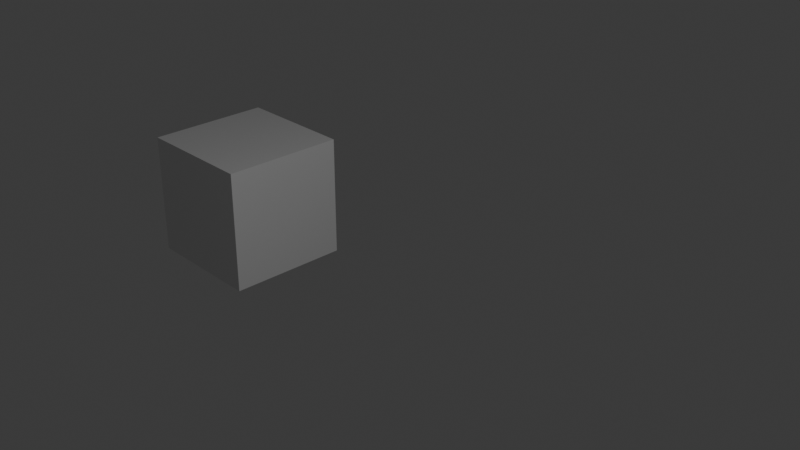 # Source: advanced_dopsheet.blend  (saved by Blender 5.0.119; exported with 4.5.12 LTS)
import bpy
from mathutils import Matrix  # noqa: F401  (used for matrix-valued properties, if any)

bpy.ops.wm.read_factory_settings(use_empty=True)
scene = bpy.context.scene
scene.name = 'Scene'

# ---- collections
col_collection = bpy.data.collections.new('Collection'); scene.collection.children.link(col_collection)

# ---- world
world_world = bpy.data.worlds.new('World'); scene.world = world_world
world_world.use_nodes = True; world_world.node_tree.nodes.clear()
_N = world_world.node_tree.nodes; _L = world_world.node_tree.links
n0 = _N.new('ShaderNodeOutputWorld'); n0.name = 'World Output'; n0.location = (200, 100)
n1 = _N.new('ShaderNodeBackground'); n1.name = 'Background'; n1.location = (-200, 100)
n1.inputs[0].default_value = (0.05088, 0.05088, 0.05088, 1.0)
_L.new(n1.outputs[0], n0.inputs[0])
n0.is_active_output = True
world_world.color = (0.05088, 0.05088, 0.05088)
world_world.sun_shadow_jitter_overblur = 0.0

# ---- cameras
cam_camera = bpy.data.cameras.new('Camera')
cam_camera.clip_end = 100.0
cam_camera.ortho_scale = 7.314

# ---- lights
light_light = bpy.data.lights.new('Light', 'POINT')
light_light.energy = 1000.0
light_light.shadow_soft_size = 0.1

# ---- meshes
me_cube_003 = bpy.data.meshes.new('Cube.003')
me_cube_003.from_pydata([(-1.0, -1.0, -1.0), (-1.0, -1.0, 1.0), (-1.0, 1.0, -1.0), (-1.0, 1.0, 1.0), (1.0, -1.0, -1.0), (1.0, -1.0, 1.0), (1.0, 1.0, -1.0), (1.0, 1.0, 1.0)], [], [(0, 1, 3, 2), (2, 3, 7, 6), (6, 7, 5, 4), (4, 5, 1, 0), (2, 6, 4, 0), (7, 3, 1, 5)])
_uv = me_cube_003.uv_layers.new(name='UVMap')
_uv.uv.foreach_set('vector', [0.375, 0.0, 0.625, 0.0, 0.625, 0.25, 0.375, 0.25, 0.375, 0.25, 0.625, 0.25, 0.625, 0.5, 0.375, 0.5, 0.375, 0.5, 0.625, 0.5, 0.625, 0.75, 0.375, 0.75, 0.375, 0.75, 0.625, 0.75, 0.625, 1.0, 0.375, 1.0, 0.125, 0.5, 0.375, 0.5, 0.375, 0.75, 0.125, 0.75, 0.625, 0.5, 0.875, 0.5, 0.875, 0.75, 0.625, 0.75])
me_cube_003.update()
me_cube_001 = bpy.data.meshes.new('Cube.001')
me_cube_001.from_pydata([(-1.0, -1.0, -1.0), (-1.0, -1.0, 1.0), (-1.0, 1.0, -1.0), (-1.0, 1.0, 1.0), (1.0, -1.0, -1.0), (1.0, -1.0, 1.0), (1.0, 1.0, -1.0), (1.0, 1.0, 1.0)], [], [(0, 1, 3, 2), (2, 3, 7, 6), (6, 7, 5, 4), (4, 5, 1, 0), (2, 6, 4, 0), (7, 3, 1, 5)])
_uv = me_cube_001.uv_layers.new(name='UVMap')
_uv.uv.foreach_set('vector', [0.375, 0.0, 0.625, 0.0, 0.625, 0.25, 0.375, 0.25, 0.375, 0.25, 0.625, 0.25, 0.625, 0.5, 0.375, 0.5, 0.375, 0.5, 0.625, 0.5, 0.625, 0.75, 0.375, 0.75, 0.375, 0.75, 0.625, 0.75, 0.625, 1.0, 0.375, 1.0, 0.125, 0.5, 0.375, 0.5, 0.375, 0.75, 0.125, 0.75, 0.625, 0.5, 0.875, 0.5, 0.875, 0.75, 0.625, 0.75])
me_cube_001.update()
me_cube_002 = bpy.data.meshes.new('Cube.002')
me_cube_002.from_pydata([(-1.0, -1.0, -1.0), (-1.0, -1.0, 1.0), (-1.0, 1.0, -1.0), (-1.0, 1.0, 1.0), (1.0, -1.0, -1.0), (1.0, -1.0, 1.0), (1.0, 1.0, -1.0), (1.0, 1.0, 1.0)], [], [(0, 1, 3, 2), (2, 3, 7, 6), (6, 7, 5, 4), (4, 5, 1, 0), (2, 6, 4, 0), (7, 3, 1, 5)])
_uv = me_cube_002.uv_layers.new(name='UVMap')
_uv.uv.foreach_set('vector', [0.375, 0.0, 0.625, 0.0, 0.625, 0.25, 0.375, 0.25, 0.375, 0.25, 0.625, 0.25, 0.625, 0.5, 0.375, 0.5, 0.375, 0.5, 0.625, 0.5, 0.625, 0.75, 0.375, 0.75, 0.375, 0.75, 0.625, 0.75, 0.625, 1.0, 0.375, 1.0, 0.125, 0.5, 0.375, 0.5, 0.375, 0.75, 0.125, 0.75, 0.625, 0.5, 0.875, 0.5, 0.875, 0.75, 0.625, 0.75])
me_cube_002.update()
me_cube_004 = bpy.data.meshes.new('Cube.004')
me_cube_004.from_pydata([(-1.0, -1.0, -1.0), (-1.0, -1.0, 1.0), (-1.0, 1.0, -1.0), (-1.0, 1.0, 1.0), (1.0, -1.0, -1.0), (1.0, -1.0, 1.0), (1.0, 1.0, -1.0), (1.0, 1.0, 1.0)], [], [(0, 1, 3, 2), (2, 3, 7, 6), (6, 7, 5, 4), (4, 5, 1, 0), (2, 6, 4, 0), (7, 3, 1, 5)])
_uv = me_cube_004.uv_layers.new(name='UVMap')
_uv.uv.foreach_set('vector', [0.375, 0.0, 0.625, 0.0, 0.625, 0.25, 0.375, 0.25, 0.375, 0.25, 0.625, 0.25, 0.625, 0.5, 0.375, 0.5, 0.375, 0.5, 0.625, 0.5, 0.625, 0.75, 0.375, 0.75, 0.375, 0.75, 0.625, 0.75, 0.625, 1.0, 0.375, 1.0, 0.125, 0.5, 0.375, 0.5, 0.375, 0.75, 0.125, 0.75, 0.625, 0.5, 0.875, 0.5, 0.875, 0.75, 0.625, 0.75])
me_cube_004.update()

# ---- objects
ob_light = bpy.data.objects.new('Light', light_light)
ob_camera = bpy.data.objects.new('Camera', cam_camera)
ob_cube_001 = bpy.data.objects.new('Cube.001', me_cube_003)
ob_cube_002 = bpy.data.objects.new('Cube.002', me_cube_001)
ob_cube_003 = bpy.data.objects.new('Cube.003', me_cube_002)
ob_cube_004 = bpy.data.objects.new('Cube.004', me_cube_004)

# ---- transforms, parenting, visibility, modifiers, constraints
ob_light.location = (4.076, 1.005, 5.904)
ob_light.rotation_euler = (0.6503, 0.05522, 1.866)
ob_light.lock_rotations_4d = False
ob_light.empty_display_type = 'ARROWS'
ob_light.color = (0.0, 0.0, 0.0, 0.0)
ob_light.lineart.crease_threshold = 0.0
ob_camera.location = (7.359, -6.926, 4.958)
ob_camera.rotation_euler = (1.109, 0.0, 0.8149)
ob_camera.lock_rotations_4d = False
ob_camera.empty_display_type = 'ARROWS'
ob_camera.color = (0.0, 0.0, 0.0, 0.0)
ob_camera.display_type = 'WIRE'
ob_camera.lineart.crease_threshold = 0.0
ob_cube_001.location = (-13.76, 0.5162, 0.1542)
ob_cube_002.location = (-6.356, 2.606, -2.717)
ob_cube_003.location = (25.07, -35.17, 4.359)
ob_cube_004.location = (40.04, -45.95, -7.988)

# ---- collection membership
col_collection.objects.link(ob_light)
col_collection.objects.link(ob_camera)
col_collection.objects.link(ob_cube_001)
col_collection.objects.link(ob_cube_002)
col_collection.objects.link(ob_cube_003)
col_collection.objects.link(ob_cube_004)

# ---- scene / render settings (as saved in the file)
scene.camera = ob_camera
scene.frame_start = 1; scene.frame_end = 250; scene.frame_set(81)
scene.render.engine = 'BLENDER_EEVEE_NEXT'
scene.render.bake_bias = 0.0
scene.render.bake_samples = 0
scene.cycles.sampling_pattern = 'TABULATED_SOBOL'
scene.eevee.use_volume_custom_range = False
bpy.context.view_layer.update()
